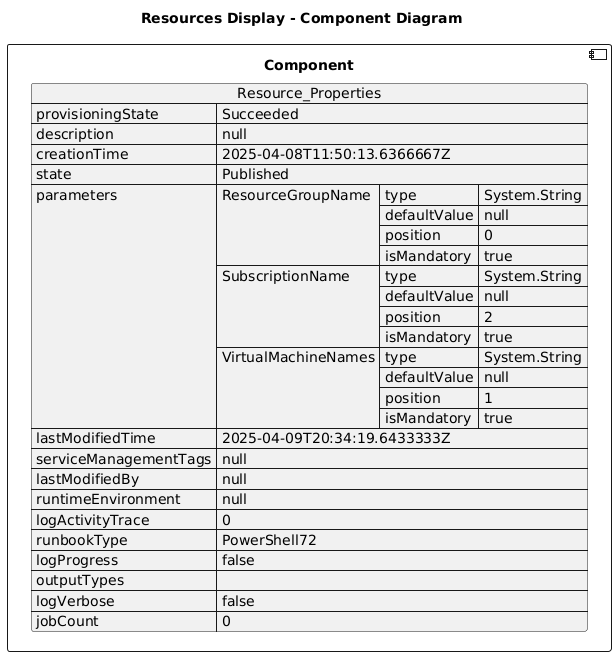

The diagram above was rendered by PlantUML. Its source (embedded in the PNG):
@startuml

title Resources Display - Component Diagram

component Component {

json  Resource_Properties {
  "provisioningState": "Succeeded",
  "description": null,
  "creationTime": "2025-04-08T11:50:13.6366667Z",
  "state": "Published",
  "parameters": {
    "ResourceGroupName": {
      "type": "System.String",
      "defaultValue": null,
      "position": 0,
      "isMandatory": true
    },
    "SubscriptionName": {
      "type": "System.String",
      "defaultValue": null,
      "position": 2,
      "isMandatory": true
    },
    "VirtualMachineNames": {
      "type": "System.String",
      "defaultValue": null,
      "position": 1,
      "isMandatory": true
    }
  },
  "lastModifiedTime": "2025-04-09T20:34:19.6433333Z",
  "serviceManagementTags": null,
  "lastModifiedBy": null,
  "runtimeEnvironment": null,
  "logActivityTrace": 0,
  "runbookType": "PowerShell72",
  "logProgress": false,
  "outputTypes": [],
  "logVerbose": false,
  "jobCount": 0
}
}
@enduml